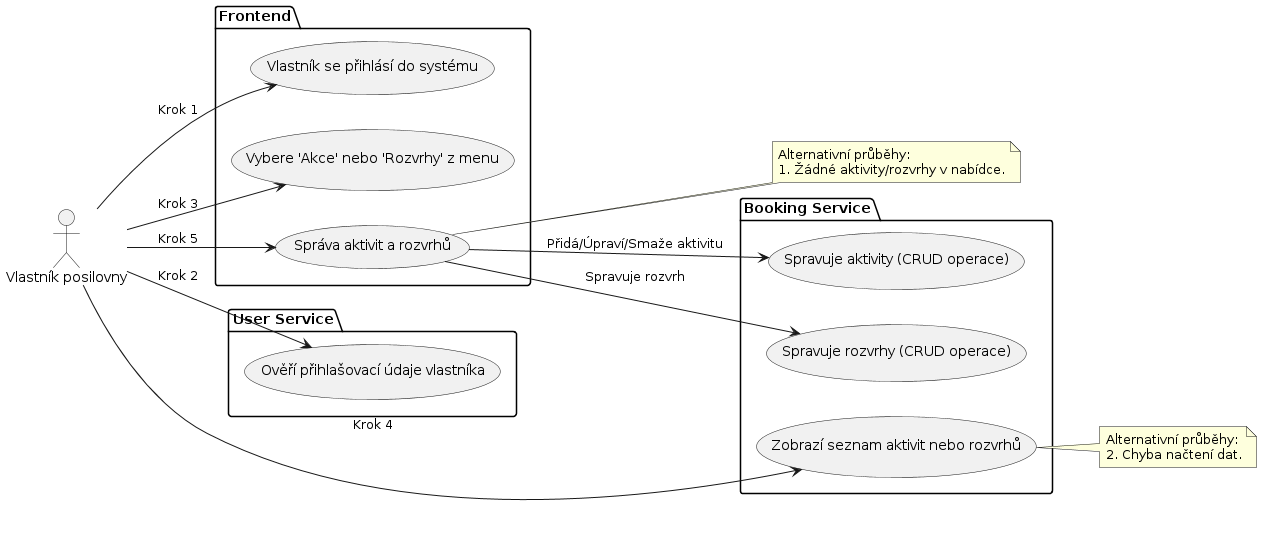

The diagram above was rendered by PlantUML. Its source (embedded in the PNG):
@startuml
left to right direction

actor "Vlastník posilovny" as GymOwner

package "Frontend" {
    usecase "Vlastník se přihlásí do systému" as OwnerLogin
    usecase "Vybere 'Akce' nebo 'Rozvrhy' z menu" as SelectManagement
    usecase "Správa aktivit a rozvrhů" as ManageActivities
}

package "User Service" {
    usecase "Ověří přihlašovací údaje vlastníka" as VerifyOwnerLogin
}

package "Booking Service" {
    usecase "Zobrazí seznam aktivit nebo rozvrhů" as DisplayActivitiesSchedules
    usecase "Spravuje aktivity (CRUD operace)" as ManageActivity
    usecase "Spravuje rozvrhy (CRUD operace)" as ManageSchedule
}

' Propojení aktéra s mikroslužbami
GymOwner --> OwnerLogin : "Krok 1"
GymOwner --> VerifyOwnerLogin : "Krok 2"
GymOwner --> SelectManagement : "Krok 3"
GymOwner --> DisplayActivitiesSchedules : "Krok 4"
GymOwner --> ManageActivities : "Krok 5"
ManageActivities --> ManageActivity : "Přidá/Úpraví/Smaže aktivitu"
ManageActivities --> ManageSchedule : "Spravuje rozvrh"

note right of ManageActivities: Alternativní průběhy:\n1. Žádné aktivity/rozvrhy v nabídce.
note right of DisplayActivitiesSchedules: Alternativní průběhy:\n2. Chyba načtení dat.
@enduml